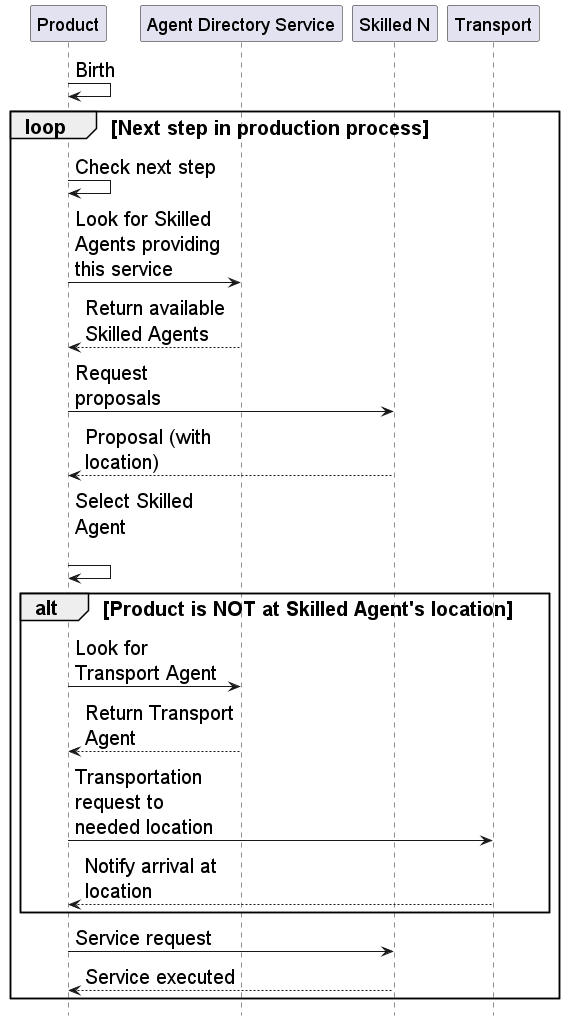

The diagram above was rendered by PlantUML. Its source (embedded in the PNG):
@startuml
skinparam maxMessageSize 150
skinparam defaultFontSize 20
skinparam titleFontSize 24
skinparam participantFontSize 18
hide footbox

participant "Product" as PA
participant "Agent Directory Service" as DF
participant "Skilled N" as SA
participant "Transport" as TA

PA -> PA: Birth
loop Next step in production process
    PA -> PA: Check next step
    
    PA -> DF: Look for Skilled Agents providing this service
    DF --> PA: Return available Skilled Agents
    
    PA -> SA: Request proposals
    SA --> PA: Proposal (with location)
    PA -> PA: Select Skilled Agent\n
    
    alt Product is NOT at Skilled Agent's location
        PA -> DF: Look for Transport Agent
        DF --> PA: Return Transport Agent
        PA -> TA: Transportation request to needed location
        TA --> PA: Notify arrival at location
        
    end
    PA -> SA: Service request
    SA --> PA: Service executed
end

@enduml